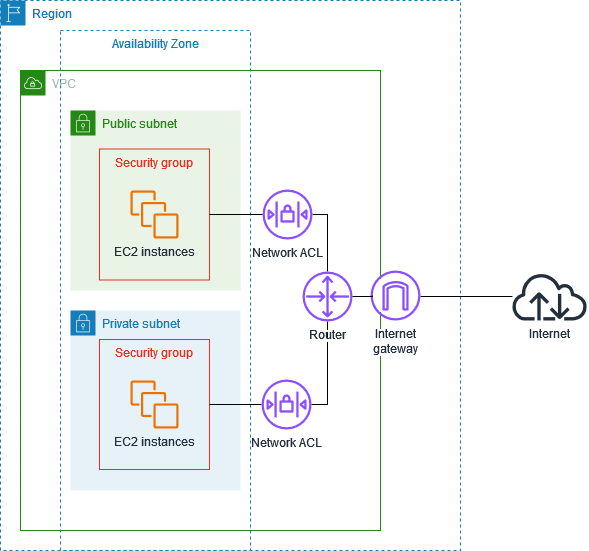

The diagram above was exported from draw.io. Its source (the exported page's mxGraphModel, read from the mxfile embedded in the PNG):
<mxGraphModel dx="1260" dy="1038" grid="1" gridSize="10" guides="1" tooltips="1" connect="1" arrows="1" fold="1" page="1" pageScale="1" pageWidth="850" pageHeight="1100" math="0" shadow="0">
  <root>
    <mxCell id="0" />
    <mxCell id="1" parent="0" />
    <mxCell id="YhSDR-Uc5maW4xD8dyzv-1" value="Region" style="points=[[0,0],[0.25,0],[0.5,0],[0.75,0],[1,0],[1,0.25],[1,0.5],[1,0.75],[1,1],[0.75,1],[0.5,1],[0.25,1],[0,1],[0,0.75],[0,0.5],[0,0.25]];outlineConnect=0;gradientColor=none;html=1;whiteSpace=wrap;fontSize=12;fontStyle=0;container=1;pointerEvents=0;collapsible=0;recursiveResize=0;shape=mxgraph.aws4.group;grIcon=mxgraph.aws4.group_region;strokeColor=#147EBA;fillColor=none;verticalAlign=top;align=left;spacingLeft=30;fontColor=#147EBA;dashed=1;" vertex="1" parent="1">
      <mxGeometry x="20" y="10" width="460" height="550" as="geometry" />
    </mxCell>
    <mxCell id="YhSDR-Uc5maW4xD8dyzv-2" value="VPC" style="points=[[0,0],[0.25,0],[0.5,0],[0.75,0],[1,0],[1,0.25],[1,0.5],[1,0.75],[1,1],[0.75,1],[0.5,1],[0.25,1],[0,1],[0,0.75],[0,0.5],[0,0.25]];outlineConnect=0;gradientColor=none;html=1;whiteSpace=wrap;fontSize=12;fontStyle=0;container=1;pointerEvents=0;collapsible=0;recursiveResize=0;shape=mxgraph.aws4.group;grIcon=mxgraph.aws4.group_vpc;strokeColor=#248814;fillColor=none;verticalAlign=top;align=left;spacingLeft=30;fontColor=#AAB7B8;dashed=0;" vertex="1" parent="1">
      <mxGeometry x="40" y="80" width="360" height="460" as="geometry" />
    </mxCell>
    <mxCell id="YhSDR-Uc5maW4xD8dyzv-18" value="" style="edgeStyle=orthogonalEdgeStyle;rounded=0;orthogonalLoop=1;jettySize=auto;html=1;endArrow=none;endFill=0;" edge="1" parent="YhSDR-Uc5maW4xD8dyzv-2" source="YhSDR-Uc5maW4xD8dyzv-8" target="YhSDR-Uc5maW4xD8dyzv-5">
      <mxGeometry relative="1" as="geometry">
        <Array as="points">
          <mxPoint x="307" y="144" />
        </Array>
      </mxGeometry>
    </mxCell>
    <mxCell id="YhSDR-Uc5maW4xD8dyzv-20" value="" style="edgeStyle=orthogonalEdgeStyle;rounded=0;orthogonalLoop=1;jettySize=auto;html=1;endArrow=none;endFill=0;" edge="1" parent="YhSDR-Uc5maW4xD8dyzv-2" source="YhSDR-Uc5maW4xD8dyzv-8" target="YhSDR-Uc5maW4xD8dyzv-7">
      <mxGeometry relative="1" as="geometry">
        <Array as="points">
          <mxPoint x="307" y="334" />
        </Array>
      </mxGeometry>
    </mxCell>
    <mxCell id="YhSDR-Uc5maW4xD8dyzv-8" value="Router" style="sketch=0;outlineConnect=0;fontColor=#232F3E;gradientColor=none;fillColor=#8C4FFF;strokeColor=none;dashed=0;verticalLabelPosition=bottom;verticalAlign=top;align=center;html=1;fontSize=12;fontStyle=0;aspect=fixed;pointerEvents=1;shape=mxgraph.aws4.router;" vertex="1" parent="YhSDR-Uc5maW4xD8dyzv-2">
      <mxGeometry x="282" y="201" width="50" height="50" as="geometry" />
    </mxCell>
    <mxCell id="YhSDR-Uc5maW4xD8dyzv-5" value="Network ACL" style="sketch=0;outlineConnect=0;fontColor=#232F3E;gradientColor=none;fillColor=#8C4FFF;strokeColor=none;dashed=0;verticalLabelPosition=bottom;verticalAlign=top;align=center;html=1;fontSize=12;fontStyle=0;aspect=fixed;pointerEvents=1;shape=mxgraph.aws4.network_access_control_list;" vertex="1" parent="YhSDR-Uc5maW4xD8dyzv-2">
      <mxGeometry x="242" y="119" width="50" height="50" as="geometry" />
    </mxCell>
    <mxCell id="YhSDR-Uc5maW4xD8dyzv-7" value="Network ACL" style="sketch=0;outlineConnect=0;fontColor=#232F3E;gradientColor=none;fillColor=#8C4FFF;strokeColor=none;dashed=0;verticalLabelPosition=bottom;verticalAlign=top;align=center;html=1;fontSize=12;fontStyle=0;aspect=fixed;pointerEvents=1;shape=mxgraph.aws4.network_access_control_list;" vertex="1" parent="YhSDR-Uc5maW4xD8dyzv-2">
      <mxGeometry x="241" y="309" width="50" height="50" as="geometry" />
    </mxCell>
    <mxCell id="YhSDR-Uc5maW4xD8dyzv-3" value="Availability Zone" style="fillColor=none;strokeColor=#147EBA;dashed=1;verticalAlign=top;fontStyle=0;fontColor=#147EBA;whiteSpace=wrap;html=1;" vertex="1" parent="1">
      <mxGeometry x="80" y="40" width="190" height="520" as="geometry" />
    </mxCell>
    <mxCell id="YhSDR-Uc5maW4xD8dyzv-22" value="" style="edgeStyle=orthogonalEdgeStyle;rounded=0;orthogonalLoop=1;jettySize=auto;html=1;endArrow=none;endFill=0;" edge="1" parent="1" source="YhSDR-Uc5maW4xD8dyzv-4">
      <mxGeometry relative="1" as="geometry">
        <mxPoint x="531.9215706916518" y="285" as="sourcePoint" />
        <mxPoint x="440" y="306" as="targetPoint" />
      </mxGeometry>
    </mxCell>
    <mxCell id="YhSDR-Uc5maW4xD8dyzv-4" value="Internet" style="sketch=0;outlineConnect=0;fontColor=#232F3E;gradientColor=none;fillColor=#232F3D;strokeColor=none;dashed=0;verticalLabelPosition=bottom;verticalAlign=top;align=center;html=1;fontSize=12;fontStyle=0;aspect=fixed;pointerEvents=1;shape=mxgraph.aws4.internet;" vertex="1" parent="1">
      <mxGeometry x="530" y="282" width="78" height="48" as="geometry" />
    </mxCell>
    <mxCell id="YhSDR-Uc5maW4xD8dyzv-6" value="Internet&lt;br&gt;gateway" style="sketch=0;outlineConnect=0;fontColor=#232F3E;gradientColor=none;fillColor=#8C4FFF;strokeColor=none;dashed=0;verticalLabelPosition=bottom;verticalAlign=top;align=center;html=1;fontSize=12;fontStyle=0;aspect=fixed;pointerEvents=1;shape=mxgraph.aws4.internet_gateway;" vertex="1" parent="1">
      <mxGeometry x="390" y="280" width="50" height="50" as="geometry" />
    </mxCell>
    <mxCell id="YhSDR-Uc5maW4xD8dyzv-12" value="Public subnet" style="points=[[0,0],[0.25,0],[0.5,0],[0.75,0],[1,0],[1,0.25],[1,0.5],[1,0.75],[1,1],[0.75,1],[0.5,1],[0.25,1],[0,1],[0,0.75],[0,0.5],[0,0.25]];outlineConnect=0;gradientColor=none;html=1;whiteSpace=wrap;fontSize=12;fontStyle=0;container=1;pointerEvents=0;collapsible=0;recursiveResize=0;shape=mxgraph.aws4.group;grIcon=mxgraph.aws4.group_security_group;grStroke=0;strokeColor=#248814;fillColor=#E9F3E6;verticalAlign=top;align=left;spacingLeft=30;fontColor=#248814;dashed=0;" vertex="1" parent="1">
      <mxGeometry x="90" y="120" width="170" height="180" as="geometry" />
    </mxCell>
    <mxCell id="YhSDR-Uc5maW4xD8dyzv-13" value="Private subnet" style="points=[[0,0],[0.25,0],[0.5,0],[0.75,0],[1,0],[1,0.25],[1,0.5],[1,0.75],[1,1],[0.75,1],[0.5,1],[0.25,1],[0,1],[0,0.75],[0,0.5],[0,0.25]];outlineConnect=0;gradientColor=none;html=1;whiteSpace=wrap;fontSize=12;fontStyle=0;container=1;pointerEvents=0;collapsible=0;recursiveResize=0;shape=mxgraph.aws4.group;grIcon=mxgraph.aws4.group_security_group;grStroke=0;strokeColor=#147EBA;fillColor=#E6F2F8;verticalAlign=top;align=left;spacingLeft=30;fontColor=#147EBA;dashed=0;" vertex="1" parent="1">
      <mxGeometry x="90" y="320" width="170" height="180" as="geometry" />
    </mxCell>
    <mxCell id="YhSDR-Uc5maW4xD8dyzv-14" value="EC2 instances" style="sketch=0;outlineConnect=0;fontColor=#232F3E;gradientColor=none;fillColor=#ED7100;strokeColor=none;dashed=0;verticalLabelPosition=bottom;verticalAlign=top;align=center;html=1;fontSize=12;fontStyle=0;aspect=fixed;pointerEvents=1;shape=mxgraph.aws4.instances;" vertex="1" parent="1">
      <mxGeometry x="150" y="200" width="48" height="48" as="geometry" />
    </mxCell>
    <mxCell id="YhSDR-Uc5maW4xD8dyzv-11" value="EC2 instances" style="sketch=0;outlineConnect=0;fontColor=#232F3E;gradientColor=none;fillColor=#ED7100;strokeColor=none;dashed=0;verticalLabelPosition=bottom;verticalAlign=top;align=center;html=1;fontSize=12;fontStyle=0;aspect=fixed;pointerEvents=1;shape=mxgraph.aws4.instances;" vertex="1" parent="1">
      <mxGeometry x="150" y="390" width="48" height="48" as="geometry" />
    </mxCell>
    <mxCell id="YhSDR-Uc5maW4xD8dyzv-9" value="Security group" style="fillColor=none;strokeColor=#DD3522;verticalAlign=top;fontStyle=0;fontColor=#DD3522;whiteSpace=wrap;html=1;" vertex="1" parent="1">
      <mxGeometry x="119" y="349" width="110" height="130" as="geometry" />
    </mxCell>
    <mxCell id="YhSDR-Uc5maW4xD8dyzv-10" value="Security group" style="fillColor=none;strokeColor=#DD3522;verticalAlign=top;fontStyle=0;fontColor=#DD3522;whiteSpace=wrap;html=1;" vertex="1" parent="1">
      <mxGeometry x="119" y="158.5" width="110" height="131" as="geometry" />
    </mxCell>
    <mxCell id="YhSDR-Uc5maW4xD8dyzv-17" value="" style="edgeStyle=orthogonalEdgeStyle;rounded=0;orthogonalLoop=1;jettySize=auto;html=1;endArrow=none;endFill=0;" edge="1" parent="1" source="YhSDR-Uc5maW4xD8dyzv-8" target="YhSDR-Uc5maW4xD8dyzv-6">
      <mxGeometry relative="1" as="geometry" />
    </mxCell>
    <mxCell id="YhSDR-Uc5maW4xD8dyzv-19" value="" style="edgeStyle=orthogonalEdgeStyle;rounded=0;orthogonalLoop=1;jettySize=auto;html=1;endArrow=none;endFill=0;" edge="1" parent="1" source="YhSDR-Uc5maW4xD8dyzv-5" target="YhSDR-Uc5maW4xD8dyzv-10">
      <mxGeometry relative="1" as="geometry" />
    </mxCell>
    <mxCell id="YhSDR-Uc5maW4xD8dyzv-21" value="" style="edgeStyle=orthogonalEdgeStyle;rounded=0;orthogonalLoop=1;jettySize=auto;html=1;endArrow=none;endFill=0;" edge="1" parent="1" source="YhSDR-Uc5maW4xD8dyzv-7" target="YhSDR-Uc5maW4xD8dyzv-9">
      <mxGeometry relative="1" as="geometry" />
    </mxCell>
  </root>
</mxGraphModel>